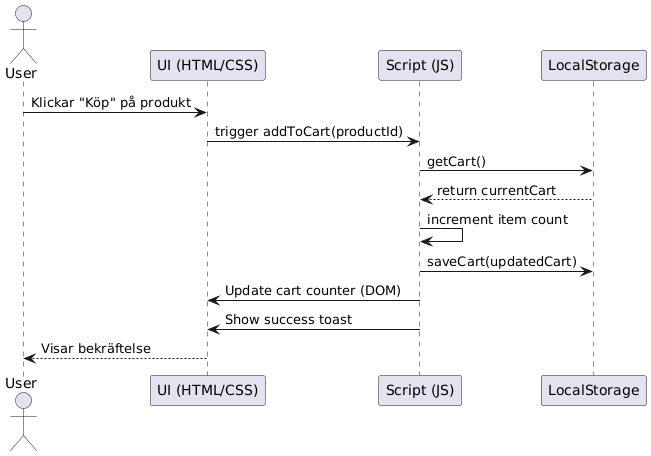

The diagram above was rendered by PlantUML. Its source (embedded in the PNG):
@startuml
actor User
participant "UI (HTML/CSS)" as UI
participant "Script (JS)" as JS
participant "LocalStorage" as DB

User -> UI : Klickar "Köp" på produkt
UI -> JS : trigger addToCart(productId)
JS -> DB : getCart()
DB --> JS : return currentCart
JS -> JS : increment item count
JS -> DB : saveCart(updatedCart)
JS -> UI : Update cart counter (DOM)
JS -> UI : Show success toast
UI --> User : Visar bekräftelse
@enduml